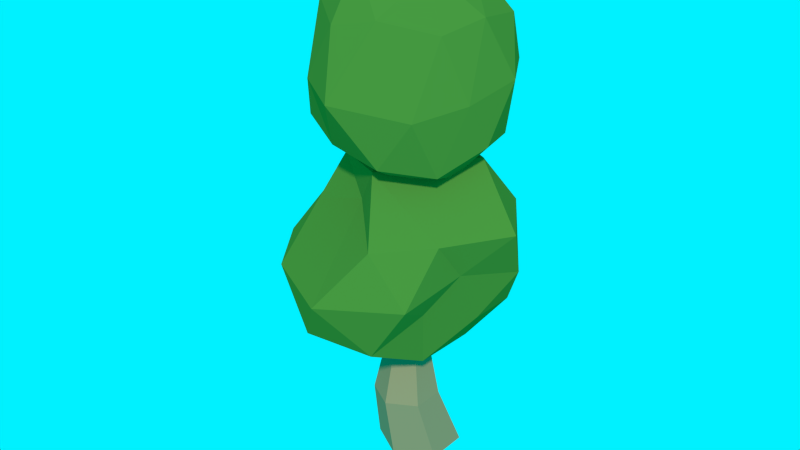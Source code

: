 # Source: arvore03.blend  (saved by Blender 2.73.0; exported with 4.5.12 LTS)
import bpy
from mathutils import Matrix  # noqa: F401  (used for matrix-valued properties, if any)

bpy.ops.wm.read_factory_settings(use_empty=True)
scene = bpy.context.scene
scene.name = 'Scene'

# ---- collections
col_collection_1 = bpy.data.collections.new('Collection 1'); scene.collection.children.link(col_collection_1)

# ---- materials (node trees are filled in below, after node groups)
mat_937f5f = bpy.data.materials.new('937F5F')
mat_937f5f.alpha_threshold = 0.0
mat_937f5f.use_transparent_shadow = False
mat_937f5f.diffuse_color = (0.2918, 0.2122, 0.1144, 1.0)
mat_937f5f.roughness = 0.5
mat_4b772f = bpy.data.materials.new('4B772F')
mat_4b772f.alpha_threshold = 0.0
mat_4b772f.use_transparent_shadow = False
mat_4b772f.diffuse_color = (0.07036, 0.1845, 0.02843, 1.0)
mat_4b772f.roughness = 0.5

# ---- material node trees

# ---- world
world_world = bpy.data.worlds.new('World'); scene.world = world_world
world_world.use_nodes = True; world_world.node_tree.nodes.clear()
_N = world_world.node_tree.nodes; _L = world_world.node_tree.links
n0 = _N.new('ShaderNodeOutputWorld'); n0.name = 'World Output'; n0.location = (300, 300)
n1 = _N.new('ShaderNodeBackground'); n1.name = 'Background'; n1.location = (10, 300)
n2 = _N.new('ShaderNodeRGB'); n2.name = 'RGB'; n2.location = (-180, 300)
n2.outputs[0].default_value = (0.0, 0.8794, 1.0, 1.0)
_L.new(n1.outputs[0], n0.inputs[0])
_L.new(n2.outputs[0], n1.inputs[0])
n0.is_active_output = True
world_world.color = (0.05088, 0.05088, 0.05088)
world_world.use_sun_shadow = False
world_world.sun_shadow_jitter_overblur = 0.0
world_world.cycles.sampling_method = 'MANUAL'
world_world.cycles.sample_map_resolution = 256

# ---- meshes
me_icosphere_022 = bpy.data.meshes.new('Icosphere.022')
me_icosphere_022.from_pydata([(0.0, 0.0, 0.9969), (0.5284, -0.4524, 1.75), (-0.3258, -0.9924, 1.488), (-0.9864, 0.01172, 1.514), (-0.2764, 0.8506, 1.55), (0.7235, 0.5258, 1.55), (0.3589, -0.956, 2.496), (-0.6771, -0.4297, 2.479), (-0.7236, 0.5257, 2.444), (0.2764, 0.8507, 2.444), (1.13, -0.003171, 2.532), (-0.08201, 0.01393, 3.442), (-0.1625, -0.5, 1.146), (0.4148, -0.3072, 1.161), (0.2934, -0.8641, 1.441), (0.7552, 0.01537, 1.597), (0.4253, 0.309, 1.146), (-0.5262, 4.446e-05, 1.146), (-0.8265, -0.5835, 1.388), (-0.1625, 0.5, 1.146), (-0.6883, 0.5001, 1.471), (0.2629, 0.809, 1.471), (0.771, -0.2658, 2.142), (0.9675, 0.3166, 2.002), (0.02181, -1.282, 2.007), (0.6719, -0.8723, 2.012), (-1.105, -0.3479, 2.005), (-0.6852, -0.9231, 2.017), (-0.5878, 0.809, 1.997), (-0.9597, 0.3126, 1.997), (0.5878, 0.809, 1.997), (0.0, 1.0, 1.997), (0.7556, -0.5484, 2.514), (-0.104, -0.5022, 2.677), (-0.8507, -3.563e-10, 2.523), (-0.2629, 0.809, 2.523), (0.7648, 0.5241, 2.565), (0.205, -0.7169, 3.082), (0.7442, 0.03938, 3.111), (-0.4413, -0.3142, 2.958), (-0.4525, 0.3234, 2.9), (0.1897, 0.5371, 2.905), (-0.05757, 0.6499, -0.1986), (-0.4049, 0.4494, -0.1986), (-0.4049, 0.04839, -0.1986), (-0.05757, -0.1521, -0.1986), (0.2897, 0.04839, -0.1986), (0.2897, 0.4494, -0.1986), (-0.05757, 0.3485, 0.463), (-0.3267, 0.1931, 0.463), (-0.3267, -0.1177, 0.463), (-0.05757, -0.273, 0.463), (0.2115, -0.1177, 0.463), (0.2115, 0.1931, 0.463), (-0.05757, 0.2225, 1.206), (-0.1938, 0.1439, 1.206), (-0.1938, -0.01337, 1.206), (-0.05757, -0.092, 1.206), (0.07832, -0.01332, 1.207), (0.07861, 0.1439, 1.206), (0.1012, -0.1304, 4.843), (0.7124, -0.5027, 4.251), (0.02966, -0.9629, 4.313), (-0.6243, -0.07041, 4.282), (-0.1286, 0.5643, 4.306), (0.797, 0.3067, 4.276), (0.399, -0.8825, 3.207), (-0.5993, -0.5738, 3.34), (-0.5725, 0.2988, 3.356), (0.3671, 0.5813, 3.342), (0.9197, -0.1551, 3.306), (0.1011, -0.1297, 2.789), (-0.05579, -0.5616, 4.717), (0.5019, -0.381, 4.687), (0.4145, -0.8988, 4.402), (0.8348, -0.1265, 4.333), (0.5016, 0.1212, 4.687), (-0.3921, -0.1295, 4.687), (-0.4868, -0.531, 4.351), (-0.05171, 0.2768, 4.687), (-0.474, 0.3026, 4.386), (0.3489, 0.5292, 4.352), (0.8919, -0.3759, 3.707), (0.9798, 0.09782, 3.813), (0.1805, -1.212, 3.787), (0.6796, -0.8068, 3.638), (-0.7215, -0.3426, 3.814), (-0.3408, -0.8558, 3.788), (-0.3897, 0.536, 3.873), (-0.6471, 0.1828, 3.857), (0.691, 0.5761, 3.808), (0.111, 0.6858, 3.821), (0.7171, -0.5328, 3.108), (-0.1464, -0.798, 3.254), (-0.6991, -0.1296, 3.267), (-0.1446, 0.5286, 3.27), (0.7776, 0.2909, 3.254), (0.2401, -0.4864, 2.967), (0.5767, -0.1286, 2.946), (-0.2645, -0.3163, 2.959), (-0.2992, 0.1212, 2.933), (0.2548, 0.2789, 2.93)], [], [(0, 13, 12), (1, 13, 15), (0, 12, 17), (0, 17, 19), (0, 19, 16), (1, 15, 22), (2, 14, 24), (3, 18, 26), (4, 20, 28), (5, 21, 30), (1, 22, 25), (2, 24, 27), (3, 26, 29), (4, 28, 31), (5, 30, 23), (6, 32, 37), (7, 33, 39), (8, 34, 40), (9, 35, 41), (10, 36, 38), (38, 41, 11), (38, 36, 41), (36, 9, 41), (41, 40, 11), (41, 35, 40), (35, 8, 40), (40, 39, 11), (40, 34, 39), (34, 7, 39), (39, 37, 11), (39, 33, 37), (33, 6, 37), (37, 38, 11), (37, 32, 38), (32, 10, 38), (23, 36, 10), (23, 30, 36), (30, 9, 36), (31, 35, 9), (31, 28, 35), (28, 8, 35), (29, 34, 8), (29, 26, 34), (26, 7, 34), (27, 33, 7), (27, 24, 33), (24, 6, 33), (25, 32, 6), (25, 22, 32), (22, 10, 32), (30, 31, 9), (30, 21, 31), (21, 4, 31), (28, 29, 8), (28, 20, 29), (20, 3, 29), (26, 27, 7), (26, 18, 27), (18, 2, 27), (24, 25, 6), (24, 14, 25), (14, 1, 25), (22, 23, 10), (22, 15, 23), (15, 5, 23), (16, 21, 5), (16, 19, 21), (19, 4, 21), (19, 20, 4), (19, 17, 20), (17, 3, 20), (17, 18, 3), (17, 12, 18), (12, 2, 18), (15, 16, 5), (15, 13, 16), (13, 0, 16), (12, 14, 2), (12, 13, 14), (13, 1, 14), (42, 48, 53, 47), (47, 53, 52, 46), (46, 52, 51, 45), (45, 51, 50, 44), (44, 50, 49, 43), (43, 49, 48, 42), (48, 54, 59, 53), (53, 59, 58, 52), (52, 58, 57, 51), (51, 57, 56, 50), (50, 56, 55, 49), (49, 55, 54, 48), (60, 72, 73), (61, 75, 73), (60, 77, 72), (60, 79, 77), (60, 76, 79), (61, 82, 75), (62, 84, 74), (63, 86, 78), (64, 88, 80), (65, 90, 81), (61, 85, 82), (62, 87, 84), (63, 89, 86), (64, 91, 88), (65, 83, 90), (66, 97, 92), (67, 99, 93), (68, 100, 94), (69, 101, 95), (70, 98, 96), (98, 71, 101), (98, 101, 96), (96, 101, 69), (101, 71, 100), (101, 100, 95), (95, 100, 68), (100, 71, 99), (100, 99, 94), (94, 99, 67), (99, 71, 97), (99, 97, 93), (93, 97, 66), (97, 71, 98), (97, 98, 92), (92, 98, 70), (83, 70, 96), (83, 96, 90), (90, 96, 69), (91, 69, 95), (91, 95, 88), (88, 95, 68), (89, 68, 94), (89, 94, 86), (86, 94, 67), (87, 67, 93), (87, 93, 84), (84, 93, 66), (85, 66, 92), (85, 92, 82), (82, 92, 70), (90, 69, 91), (90, 91, 81), (81, 91, 64), (88, 68, 89), (88, 89, 80), (80, 89, 63), (86, 67, 87), (86, 87, 78), (78, 87, 62), (84, 66, 85), (84, 85, 74), (74, 85, 61), (82, 70, 83), (82, 83, 75), (75, 83, 65), (76, 65, 81), (76, 81, 79), (79, 81, 64), (79, 64, 80), (79, 80, 77), (77, 80, 63), (77, 63, 78), (77, 78, 72), (72, 78, 62), (75, 65, 76), (75, 76, 73), (73, 76, 60), (72, 62, 74), (72, 74, 73), (73, 74, 61)])
me_icosphere_022.polygons.foreach_set('material_index', [1, 1, 1, 1, 1, 1, 1, 1, 1, 1, 1, 1, 1, 1, 1, 1, 1, 1, 1, 1, 1, 1, 1, 1, 1, 1, 1, 1, 1, 1, 1, 1, 1, 1, 1, 1, 1, 1, 1, 1, 1, 1, 1, 1, 1, 1, 1, 1, 1, 1, 1, 1, 1, 1, 1, 1, 1, 1, 1, 1, 1, 1, 1, 1, 1, 1, 1, 1, 1, 1, 1, 1, 1, 1, 1, 1, 1, 1, 1, 1, 0, 0, 0, 0, 0, 0, 0, 0, 0, 0, 0, 0, 1, 1, 1, 1, 1, 1, 1, 1, 1, 1, 1, 1, 1, 1, 1, 1, 1, 1, 1, 1, 1, 1, 1, 1, 1, 1, 1, 1, 1, 1, 1, 1, 1, 1, 1, 1, 1, 1, 1, 1, 1, 1, 1, 1, 1, 1, 1, 1, 1, 1, 1, 1, 1, 1, 1, 1, 1, 1, 1, 1, 1, 1, 1, 1, 1, 1, 1, 1, 1, 1, 1, 1, 1, 1, 1, 1, 1, 1, 1, 1])
me_icosphere_022.materials.append(mat_937f5f)
me_icosphere_022.materials.append(mat_4b772f)
me_icosphere_022.use_remesh_preserve_volume = False
me_icosphere_022.use_remesh_preserve_attributes = False
me_icosphere_022.use_mirror_vertex_groups = False
me_icosphere_022.update()

# ---- objects
ob_arvore03 = bpy.data.objects.new('arvore03', me_icosphere_022)

# ---- transforms, parenting, visibility, modifiers, constraints
ob_arvore03.location = (0.0, 0.0, 0.0)
ob_arvore03.lineart.crease_threshold = 0.0

# ---- collection membership
col_collection_1.objects.link(ob_arvore03)

# ---- scene / render settings (as saved in the file)
scene.frame_start = 1; scene.frame_end = 250; scene.frame_set(245)
scene.render.engine = 'BLENDER_EEVEE_NEXT'
scene.render.resolution_percentage = 50
scene.render.dither_intensity = 0.0
scene.cycles.use_denoising = False
scene.cycles.samples = 10
scene.cycles.sampling_pattern = 'TABULATED_SOBOL'
scene.cycles.light_sampling_threshold = 0.0
scene.cycles.use_adaptive_sampling = False
scene.cycles.use_light_tree = False
scene.cycles.blur_glossy = 0.0
scene.cycles.pixel_filter_type = 'GAUSSIAN'
scene.cycles.sample_clamp_indirect = 0.0
scene.view_settings.view_transform = 'Standard'
bpy.context.view_layer.update()

# ---- added for rendering (the .blend has no active camera and no usable light): camera, sun
cam_auto = bpy.data.cameras.new('AutoCamera')
cam_auto.lens = 50.0
cam_auto.sensor_width = 36.0
cam_auto.clip_end = 1000.0
ob_auto_camera = bpy.data.objects.new('AutoCamera', cam_auto)
scene.collection.objects.link(ob_auto_camera)
ob_auto_camera.location = (5.53469, -6.76786, 6.74012)
ob_auto_camera.rotation_euler = (1.09748, -7.21219e-08, 0.694738)
scene.camera = ob_auto_camera
light_auto_sun = bpy.data.lights.new('AutoSun', 'SUN')
light_auto_sun.energy = 3.0
light_auto_sun.angle = 0.0523599
ob_auto_sun = bpy.data.objects.new('AutoSun', light_auto_sun)
scene.collection.objects.link(ob_auto_sun)
ob_auto_sun.rotation_euler = (0.872665, 0.174533, 0.523599)
bpy.context.view_layer.update()
